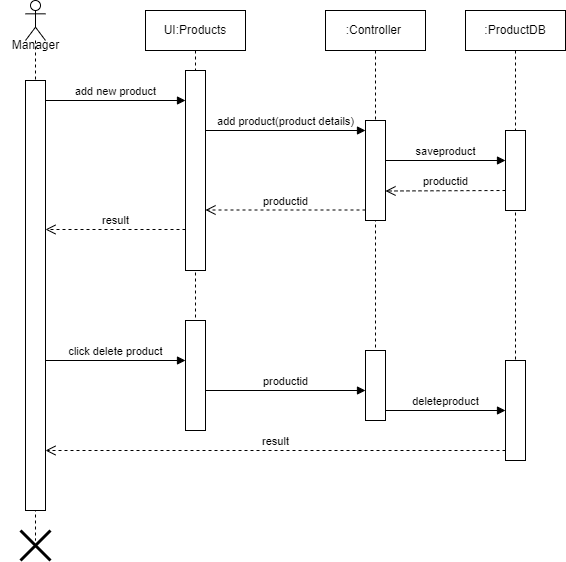

The diagram above was exported from draw.io. Its source (the exported page's mxGraphModel, read from the mxfile embedded in the PNG):
<mxGraphModel dx="1238" dy="685" grid="1" gridSize="10" guides="1" tooltips="1" connect="1" arrows="1" fold="1" page="1" pageScale="1" pageWidth="850" pageHeight="1100" math="0" shadow="0">
  <root>
    <mxCell id="0" />
    <mxCell id="1" parent="0" />
    <mxCell id="fs6T_uukDAAl64OLkY2f-1" value="" style="shape=umlLifeline;perimeter=lifelinePerimeter;whiteSpace=wrap;html=1;container=1;dropTarget=0;collapsible=0;recursiveResize=0;outlineConnect=0;portConstraint=eastwest;newEdgeStyle={&quot;curved&quot;:0,&quot;rounded&quot;:0};participant=umlActor;" parent="1" vertex="1">
      <mxGeometry x="155" y="100" width="20" height="540" as="geometry" />
    </mxCell>
    <mxCell id="fs6T_uukDAAl64OLkY2f-2" value="" style="html=1;points=[[0,0,0,0,5],[0,1,0,0,-5],[1,0,0,0,5],[1,1,0,0,-5]];perimeter=orthogonalPerimeter;outlineConnect=0;targetShapes=umlLifeline;portConstraint=eastwest;newEdgeStyle={&quot;curved&quot;:0,&quot;rounded&quot;:0};" parent="fs6T_uukDAAl64OLkY2f-1" vertex="1">
      <mxGeometry y="80" width="20" height="430" as="geometry" />
    </mxCell>
    <mxCell id="fs6T_uukDAAl64OLkY2f-3" value="UI:Products" style="shape=umlLifeline;perimeter=lifelinePerimeter;whiteSpace=wrap;html=1;container=1;dropTarget=0;collapsible=0;recursiveResize=0;outlineConnect=0;portConstraint=eastwest;newEdgeStyle={&quot;curved&quot;:0,&quot;rounded&quot;:0};" parent="1" vertex="1">
      <mxGeometry x="275" y="110" width="100" height="420" as="geometry" />
    </mxCell>
    <mxCell id="fs6T_uukDAAl64OLkY2f-4" value="" style="html=1;points=[[0,0,0,0,5],[0,1,0,0,-5],[1,0,0,0,5],[1,1,0,0,-5]];perimeter=orthogonalPerimeter;outlineConnect=0;targetShapes=umlLifeline;portConstraint=eastwest;newEdgeStyle={&quot;curved&quot;:0,&quot;rounded&quot;:0};" parent="fs6T_uukDAAl64OLkY2f-3" vertex="1">
      <mxGeometry x="40" y="60" width="20" height="200" as="geometry" />
    </mxCell>
    <mxCell id="fs6T_uukDAAl64OLkY2f-5" value="" style="html=1;points=[[0,0,0,0,5],[0,1,0,0,-5],[1,0,0,0,5],[1,1,0,0,-5]];perimeter=orthogonalPerimeter;outlineConnect=0;targetShapes=umlLifeline;portConstraint=eastwest;newEdgeStyle={&quot;curved&quot;:0,&quot;rounded&quot;:0};" parent="fs6T_uukDAAl64OLkY2f-3" vertex="1">
      <mxGeometry x="40" y="310" width="20" height="110" as="geometry" />
    </mxCell>
    <mxCell id="fs6T_uukDAAl64OLkY2f-6" value=":Controller&amp;nbsp;" style="shape=umlLifeline;perimeter=lifelinePerimeter;whiteSpace=wrap;html=1;container=1;dropTarget=0;collapsible=0;recursiveResize=0;outlineConnect=0;portConstraint=eastwest;newEdgeStyle={&quot;curved&quot;:0,&quot;rounded&quot;:0};" parent="1" vertex="1">
      <mxGeometry x="455" y="110" width="100" height="410" as="geometry" />
    </mxCell>
    <mxCell id="fs6T_uukDAAl64OLkY2f-7" value="" style="html=1;points=[[0,0,0,0,5],[0,1,0,0,-5],[1,0,0,0,5],[1,1,0,0,-5]];perimeter=orthogonalPerimeter;outlineConnect=0;targetShapes=umlLifeline;portConstraint=eastwest;newEdgeStyle={&quot;curved&quot;:0,&quot;rounded&quot;:0};" parent="fs6T_uukDAAl64OLkY2f-6" vertex="1">
      <mxGeometry x="40" y="110" width="20" height="100" as="geometry" />
    </mxCell>
    <mxCell id="fs6T_uukDAAl64OLkY2f-8" value="" style="html=1;points=[[0,0,0,0,5],[0,1,0,0,-5],[1,0,0,0,5],[1,1,0,0,-5]];perimeter=orthogonalPerimeter;outlineConnect=0;targetShapes=umlLifeline;portConstraint=eastwest;newEdgeStyle={&quot;curved&quot;:0,&quot;rounded&quot;:0};" parent="fs6T_uukDAAl64OLkY2f-6" vertex="1">
      <mxGeometry x="40" y="340" width="20" height="70" as="geometry" />
    </mxCell>
    <mxCell id="fs6T_uukDAAl64OLkY2f-9" value=":ProductDB" style="shape=umlLifeline;perimeter=lifelinePerimeter;whiteSpace=wrap;html=1;container=1;dropTarget=0;collapsible=0;recursiveResize=0;outlineConnect=0;portConstraint=eastwest;newEdgeStyle={&quot;curved&quot;:0,&quot;rounded&quot;:0};" parent="1" vertex="1">
      <mxGeometry x="595" y="110" width="100" height="450" as="geometry" />
    </mxCell>
    <mxCell id="fs6T_uukDAAl64OLkY2f-10" value="" style="html=1;points=[[0,0,0,0,5],[0,1,0,0,-5],[1,0,0,0,5],[1,1,0,0,-5]];perimeter=orthogonalPerimeter;outlineConnect=0;targetShapes=umlLifeline;portConstraint=eastwest;newEdgeStyle={&quot;curved&quot;:0,&quot;rounded&quot;:0};" parent="fs6T_uukDAAl64OLkY2f-9" vertex="1">
      <mxGeometry x="40" y="120" width="20" height="80" as="geometry" />
    </mxCell>
    <mxCell id="fs6T_uukDAAl64OLkY2f-11" value="" style="html=1;points=[[0,0,0,0,5],[0,1,0,0,-5],[1,0,0,0,5],[1,1,0,0,-5]];perimeter=orthogonalPerimeter;outlineConnect=0;targetShapes=umlLifeline;portConstraint=eastwest;newEdgeStyle={&quot;curved&quot;:0,&quot;rounded&quot;:0};" parent="fs6T_uukDAAl64OLkY2f-9" vertex="1">
      <mxGeometry x="40" y="350" width="20" height="100" as="geometry" />
    </mxCell>
    <mxCell id="fs6T_uukDAAl64OLkY2f-12" value="add new product" style="html=1;verticalAlign=bottom;endArrow=block;curved=0;rounded=0;" parent="1" target="fs6T_uukDAAl64OLkY2f-4" edge="1">
      <mxGeometry width="80" relative="1" as="geometry">
        <mxPoint x="175" y="200" as="sourcePoint" />
        <mxPoint x="255" y="200" as="targetPoint" />
      </mxGeometry>
    </mxCell>
    <mxCell id="fs6T_uukDAAl64OLkY2f-13" value="add product(product details)" style="html=1;verticalAlign=bottom;endArrow=block;curved=0;rounded=0;" parent="1" edge="1">
      <mxGeometry width="80" relative="1" as="geometry">
        <mxPoint x="335" y="230" as="sourcePoint" />
        <mxPoint x="495" y="230" as="targetPoint" />
      </mxGeometry>
    </mxCell>
    <mxCell id="fs6T_uukDAAl64OLkY2f-14" value="saveproduct" style="html=1;verticalAlign=bottom;endArrow=block;curved=0;rounded=0;" parent="1" edge="1">
      <mxGeometry width="80" relative="1" as="geometry">
        <mxPoint x="515" y="260" as="sourcePoint" />
        <mxPoint x="635" y="260" as="targetPoint" />
      </mxGeometry>
    </mxCell>
    <mxCell id="fs6T_uukDAAl64OLkY2f-15" value="productid" style="html=1;verticalAlign=bottom;endArrow=open;dashed=1;endSize=8;curved=0;rounded=0;" parent="1" edge="1">
      <mxGeometry relative="1" as="geometry">
        <mxPoint x="635" y="290" as="sourcePoint" />
        <mxPoint x="515" y="290.5" as="targetPoint" />
      </mxGeometry>
    </mxCell>
    <mxCell id="fs6T_uukDAAl64OLkY2f-16" value="productid" style="html=1;verticalAlign=bottom;endArrow=open;dashed=1;endSize=8;curved=0;rounded=0;" parent="1" target="fs6T_uukDAAl64OLkY2f-4" edge="1">
      <mxGeometry relative="1" as="geometry">
        <mxPoint x="495" y="309.5" as="sourcePoint" />
        <mxPoint x="345" y="310" as="targetPoint" />
      </mxGeometry>
    </mxCell>
    <mxCell id="fs6T_uukDAAl64OLkY2f-17" value="result" style="html=1;verticalAlign=bottom;endArrow=open;dashed=1;endSize=8;curved=0;rounded=0;" parent="1" target="fs6T_uukDAAl64OLkY2f-2" edge="1">
      <mxGeometry relative="1" as="geometry">
        <mxPoint x="315" y="329" as="sourcePoint" />
        <mxPoint x="235" y="329" as="targetPoint" />
      </mxGeometry>
    </mxCell>
    <mxCell id="fs6T_uukDAAl64OLkY2f-18" value="click delete product" style="html=1;verticalAlign=bottom;endArrow=block;curved=0;rounded=0;" parent="1" edge="1">
      <mxGeometry width="80" relative="1" as="geometry">
        <mxPoint x="175" y="460" as="sourcePoint" />
        <mxPoint x="315" y="460" as="targetPoint" />
      </mxGeometry>
    </mxCell>
    <mxCell id="fs6T_uukDAAl64OLkY2f-19" value="productid" style="html=1;verticalAlign=bottom;endArrow=block;curved=0;rounded=0;" parent="1" target="fs6T_uukDAAl64OLkY2f-8" edge="1">
      <mxGeometry width="80" relative="1" as="geometry">
        <mxPoint x="335" y="490" as="sourcePoint" />
        <mxPoint x="415" y="490" as="targetPoint" />
      </mxGeometry>
    </mxCell>
    <mxCell id="fs6T_uukDAAl64OLkY2f-20" value="deleteproduct" style="html=1;verticalAlign=bottom;endArrow=block;curved=0;rounded=0;" parent="1" target="fs6T_uukDAAl64OLkY2f-11" edge="1">
      <mxGeometry width="80" relative="1" as="geometry">
        <mxPoint x="515" y="510" as="sourcePoint" />
        <mxPoint x="595" y="510" as="targetPoint" />
      </mxGeometry>
    </mxCell>
    <mxCell id="fs6T_uukDAAl64OLkY2f-21" value="result" style="html=1;verticalAlign=bottom;endArrow=open;dashed=1;endSize=8;curved=0;rounded=0;" parent="1" target="fs6T_uukDAAl64OLkY2f-2" edge="1">
      <mxGeometry relative="1" as="geometry">
        <mxPoint x="635" y="550" as="sourcePoint" />
        <mxPoint x="555" y="550" as="targetPoint" />
      </mxGeometry>
    </mxCell>
    <mxCell id="fs6T_uukDAAl64OLkY2f-22" value="Manager" style="text;html=1;align=center;verticalAlign=middle;resizable=0;points=[];autosize=1;strokeColor=none;fillColor=none;" parent="1" vertex="1">
      <mxGeometry x="130" y="130" width="70" height="30" as="geometry" />
    </mxCell>
    <mxCell id="fs6T_uukDAAl64OLkY2f-23" value="" style="shape=umlDestroy;whiteSpace=wrap;html=1;strokeWidth=3;targetShapes=umlLifeline;" parent="1" vertex="1">
      <mxGeometry x="150" y="630" width="30" height="30" as="geometry" />
    </mxCell>
  </root>
</mxGraphModel>